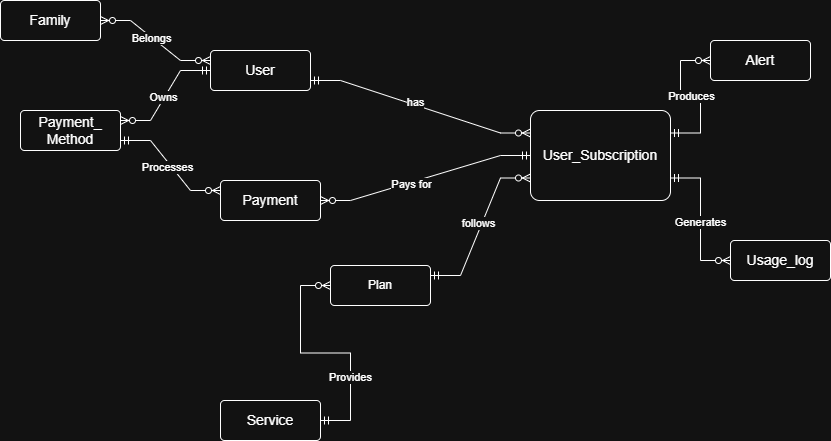

The diagram above was exported from draw.io. Its source (the exported page's mxGraphModel, read from the mxfile embedded in the PNG):
<mxGraphModel dx="988" dy="563" grid="1" gridSize="10" guides="1" tooltips="1" connect="1" arrows="1" fold="1" page="1" pageScale="1" pageWidth="827" pageHeight="1169" math="0" shadow="0">
  <root>
    <mxCell id="0" />
    <mxCell id="1" parent="0" />
    <mxCell id="50AYBMD5lk5FKlTUyDyQ-30" edge="1" parent="1" source="50AYBMD5lk5FKlTUyDyQ-44" style="edgeStyle=entityRelationEdgeStyle;fontSize=12;html=1;endArrow=ERzeroToMany;startArrow=ERmandOne;rounded=0;exitX=1;exitY=0.75;exitDx=0;exitDy=0;entryX=0;entryY=0.25;entryDx=0;entryDy=0;" target="50AYBMD5lk5FKlTUyDyQ-45" value="">
      <mxGeometry height="100" relative="1" width="100" as="geometry">
        <mxPoint x="380.70000000000005" y="581.55" as="sourcePoint" />
        <mxPoint x="600" y="536.6500000000001" as="targetPoint" />
      </mxGeometry>
    </mxCell>
    <mxCell id="50AYBMD5lk5FKlTUyDyQ-60" connectable="0" parent="50AYBMD5lk5FKlTUyDyQ-30" style="edgeLabel;html=1;align=center;verticalAlign=middle;resizable=0;points=[];" value="Processes" vertex="1">
      <mxGeometry relative="1" x="-0.014" y="-4" as="geometry">
        <mxPoint as="offset" />
      </mxGeometry>
    </mxCell>
    <mxCell id="50AYBMD5lk5FKlTUyDyQ-32" edge="1" parent="1" source="50AYBMD5lk5FKlTUyDyQ-42" style="edgeStyle=entityRelationEdgeStyle;fontSize=12;html=1;endArrow=ERzeroToMany;startArrow=ERmandOne;rounded=0;entryX=0;entryY=0.25;entryDx=0;entryDy=0;exitX=1;exitY=0.75;exitDx=0;exitDy=0;" target="50AYBMD5lk5FKlTUyDyQ-46" value="">
      <mxGeometry height="100" relative="1" width="100" as="geometry">
        <mxPoint x="590" y="445" as="sourcePoint" />
        <mxPoint x="810" y="414.04999999999995" as="targetPoint" />
      </mxGeometry>
    </mxCell>
    <mxCell id="50AYBMD5lk5FKlTUyDyQ-61" connectable="0" parent="50AYBMD5lk5FKlTUyDyQ-32" style="edgeLabel;html=1;align=center;verticalAlign=middle;resizable=0;points=[];" value="has" vertex="1">
      <mxGeometry relative="1" x="-0.0631" y="3" as="geometry">
        <mxPoint as="offset" />
      </mxGeometry>
    </mxCell>
    <mxCell id="50AYBMD5lk5FKlTUyDyQ-33" edge="1" parent="1" source="50AYBMD5lk5FKlTUyDyQ-43" style="edgeStyle=entityRelationEdgeStyle;fontSize=12;html=1;endArrow=ERzeroToMany;startArrow=ERmandOne;rounded=0;exitX=1;exitY=0.25;exitDx=0;exitDy=0;entryX=0;entryY=0.75;entryDx=0;entryDy=0;" target="50AYBMD5lk5FKlTUyDyQ-46" value="">
      <mxGeometry height="100" relative="1" width="100" as="geometry">
        <mxPoint x="759.7900000000002" y="586.6999999999999" as="sourcePoint" />
        <mxPoint x="810" y="435" as="targetPoint" />
      </mxGeometry>
    </mxCell>
    <mxCell id="50AYBMD5lk5FKlTUyDyQ-63" connectable="0" parent="50AYBMD5lk5FKlTUyDyQ-33" style="edgeLabel;html=1;align=center;verticalAlign=middle;resizable=0;points=[];" value="follows" vertex="1">
      <mxGeometry relative="1" x="0.0259" y="4" as="geometry">
        <mxPoint as="offset" />
      </mxGeometry>
    </mxCell>
    <mxCell id="50AYBMD5lk5FKlTUyDyQ-34" edge="1" parent="1" source="50AYBMD5lk5FKlTUyDyQ-46" style="edgeStyle=entityRelationEdgeStyle;fontSize=12;html=1;endArrow=ERzeroToMany;startArrow=ERmandOne;rounded=0;entryX=1;entryY=0.5;entryDx=0;entryDy=0;exitX=0;exitY=0.5;exitDx=0;exitDy=0;" target="50AYBMD5lk5FKlTUyDyQ-45" value="">
      <mxGeometry height="100" relative="1" width="100" as="geometry">
        <mxPoint x="800" y="410" as="sourcePoint" />
        <mxPoint x="700.4000000000001" y="546.55" as="targetPoint" />
      </mxGeometry>
    </mxCell>
    <mxCell id="50AYBMD5lk5FKlTUyDyQ-62" connectable="0" parent="50AYBMD5lk5FKlTUyDyQ-34" style="edgeLabel;html=1;align=center;verticalAlign=middle;resizable=0;points=[];" value="Pays for" vertex="1">
      <mxGeometry relative="1" x="0.1465" y="2" as="geometry">
        <mxPoint as="offset" />
      </mxGeometry>
    </mxCell>
    <mxCell id="50AYBMD5lk5FKlTUyDyQ-35" edge="1" parent="1" source="50AYBMD5lk5FKlTUyDyQ-46" style="edgeStyle=entityRelationEdgeStyle;fontSize=12;html=1;endArrow=ERzeroToMany;startArrow=ERmandOne;rounded=0;entryX=0;entryY=0.5;entryDx=0;entryDy=0;exitX=1;exitY=0.25;exitDx=0;exitDy=0;" target="50AYBMD5lk5FKlTUyDyQ-47" value="">
      <mxGeometry height="100" relative="1" width="100" as="geometry">
        <mxPoint x="961.9500000000003" y="413.14999999999986" as="sourcePoint" />
        <mxPoint x="1008.6700000000001" y="267.3499999999999" as="targetPoint" />
      </mxGeometry>
    </mxCell>
    <mxCell id="50AYBMD5lk5FKlTUyDyQ-64" connectable="0" parent="50AYBMD5lk5FKlTUyDyQ-35" style="edgeLabel;html=1;align=center;verticalAlign=middle;resizable=0;points=[];" value="Produces" vertex="1">
      <mxGeometry relative="1" x="-0.0076" y="-1" as="geometry">
        <mxPoint as="offset" />
      </mxGeometry>
    </mxCell>
    <mxCell id="50AYBMD5lk5FKlTUyDyQ-36" edge="1" parent="1" source="50AYBMD5lk5FKlTUyDyQ-46" style="edgeStyle=entityRelationEdgeStyle;fontSize=12;html=1;endArrow=ERzeroToMany;startArrow=ERmandOne;rounded=0;entryX=0;entryY=0.5;entryDx=0;entryDy=0;exitX=1;exitY=0.75;exitDx=0;exitDy=0;" target="50AYBMD5lk5FKlTUyDyQ-48" value="">
      <mxGeometry height="100" relative="1" width="100" as="geometry">
        <mxPoint x="960" y="435" as="sourcePoint" />
        <mxPoint x="1220" y="310" as="targetPoint" />
      </mxGeometry>
    </mxCell>
    <mxCell id="50AYBMD5lk5FKlTUyDyQ-65" connectable="0" parent="50AYBMD5lk5FKlTUyDyQ-36" style="edgeLabel;html=1;align=center;verticalAlign=middle;resizable=0;points=[];" value="Generates" vertex="1">
      <mxGeometry relative="1" x="0.0407" y="-1" as="geometry">
        <mxPoint as="offset" />
      </mxGeometry>
    </mxCell>
    <mxCell id="50AYBMD5lk5FKlTUyDyQ-37" edge="1" parent="1" source="50AYBMD5lk5FKlTUyDyQ-42" style="edgeStyle=entityRelationEdgeStyle;fontSize=12;html=1;endArrow=ERzeroToMany;startArrow=ERmandOne;rounded=0;entryX=1;entryY=0.25;entryDx=0;entryDy=0;exitX=0;exitY=0.5;exitDx=0;exitDy=0;" target="50AYBMD5lk5FKlTUyDyQ-44" value="">
      <mxGeometry height="100" relative="1" width="100" as="geometry">
        <mxPoint x="520" y="457.5" as="sourcePoint" />
        <mxPoint x="379.79999999999995" y="565.7499999999998" as="targetPoint" />
      </mxGeometry>
    </mxCell>
    <mxCell id="50AYBMD5lk5FKlTUyDyQ-56" connectable="0" parent="50AYBMD5lk5FKlTUyDyQ-37" style="edgeLabel;html=1;align=center;verticalAlign=middle;resizable=0;points=[];" value="Owns" vertex="1">
      <mxGeometry relative="1" x="0.0338" y="-1" as="geometry">
        <mxPoint x="-1" as="offset" />
      </mxGeometry>
    </mxCell>
    <mxCell id="50AYBMD5lk5FKlTUyDyQ-39" parent="1" style="rounded=1;arcSize=10;whiteSpace=wrap;html=1;align=center;" value="&lt;span style=&quot;font-size: 14px;&quot;&gt;Family&lt;/span&gt;" vertex="1">
      <mxGeometry height="40" width="100" x="180" y="280" as="geometry" />
    </mxCell>
    <mxCell id="50AYBMD5lk5FKlTUyDyQ-42" parent="1" style="rounded=1;arcSize=10;whiteSpace=wrap;html=1;align=center;" value="&lt;span style=&quot;font-size: 14px;&quot;&gt;User&lt;/span&gt;" vertex="1">
      <mxGeometry height="40" width="100" x="390" y="330" as="geometry" />
    </mxCell>
    <mxCell id="50AYBMD5lk5FKlTUyDyQ-43" parent="1" style="rounded=1;arcSize=10;whiteSpace=wrap;html=1;align=center;" value="Plan" vertex="1">
      <mxGeometry height="40" width="100" x="510" y="545" as="geometry" />
    </mxCell>
    <mxCell id="50AYBMD5lk5FKlTUyDyQ-44" parent="1" style="rounded=1;arcSize=10;whiteSpace=wrap;html=1;align=center;" value="&lt;span style=&quot;font-size: 14px;&quot;&gt;Payment_&lt;/span&gt;&lt;div style=&quot;font-size: 14px;&quot;&gt;Method&lt;/div&gt;" vertex="1">
      <mxGeometry height="40" width="100" x="200" y="390" as="geometry" />
    </mxCell>
    <mxCell id="50AYBMD5lk5FKlTUyDyQ-45" parent="1" style="rounded=1;arcSize=10;whiteSpace=wrap;html=1;align=center;" value="&lt;span style=&quot;font-size: 14px;&quot;&gt;Payment&lt;/span&gt;" vertex="1">
      <mxGeometry height="40" width="100" x="400" y="460" as="geometry" />
    </mxCell>
    <mxCell id="50AYBMD5lk5FKlTUyDyQ-46" parent="1" style="rounded=1;arcSize=10;whiteSpace=wrap;html=1;align=center;" value="&lt;span style=&quot;font-size: 14px;&quot;&gt;User_Subscription&lt;/span&gt;" vertex="1">
      <mxGeometry height="90" width="140" x="710" y="390" as="geometry" />
    </mxCell>
    <mxCell id="50AYBMD5lk5FKlTUyDyQ-47" parent="1" style="rounded=1;arcSize=10;whiteSpace=wrap;html=1;align=center;" value="&lt;span style=&quot;font-size: 14px;&quot;&gt;Alert&lt;/span&gt;" vertex="1">
      <mxGeometry height="40" width="100" x="890" y="320" as="geometry" />
    </mxCell>
    <mxCell id="50AYBMD5lk5FKlTUyDyQ-48" parent="1" style="rounded=1;arcSize=10;whiteSpace=wrap;html=1;align=center;" value="&lt;span style=&quot;font-size: 14px;&quot;&gt;Usage_log&lt;/span&gt;" vertex="1">
      <mxGeometry height="40" width="100" x="910" y="520" as="geometry" />
    </mxCell>
    <mxCell id="50AYBMD5lk5FKlTUyDyQ-49" parent="1" style="rounded=1;arcSize=10;whiteSpace=wrap;html=1;align=center;" value="&lt;span style=&quot;font-size: 14px;&quot;&gt;Service&lt;/span&gt;" vertex="1">
      <mxGeometry height="40" width="100" x="400" y="680" as="geometry" />
    </mxCell>
    <mxCell id="50AYBMD5lk5FKlTUyDyQ-50" edge="1" parent="1" source="50AYBMD5lk5FKlTUyDyQ-49" style="edgeStyle=entityRelationEdgeStyle;fontSize=12;html=1;endArrow=ERzeroToMany;startArrow=ERmandOne;rounded=0;exitX=1;exitY=0.5;exitDx=0;exitDy=0;entryX=0;entryY=0.5;entryDx=0;entryDy=0;" target="50AYBMD5lk5FKlTUyDyQ-43" value="">
      <mxGeometry height="100" relative="1" width="100" as="geometry">
        <mxPoint x="580" y="790" as="sourcePoint" />
        <mxPoint x="680" y="690" as="targetPoint" />
      </mxGeometry>
    </mxCell>
    <mxCell id="50AYBMD5lk5FKlTUyDyQ-66" connectable="0" parent="50AYBMD5lk5FKlTUyDyQ-50" style="edgeLabel;html=1;align=center;verticalAlign=middle;resizable=0;points=[];" value="Provides" vertex="1">
      <mxGeometry relative="1" x="-0.3943" y="1" as="geometry">
        <mxPoint as="offset" />
      </mxGeometry>
    </mxCell>
    <mxCell id="50AYBMD5lk5FKlTUyDyQ-58" edge="1" parent="1" source="50AYBMD5lk5FKlTUyDyQ-39" style="edgeStyle=entityRelationEdgeStyle;fontSize=12;html=1;endArrow=ERzeroToMany;endFill=1;startArrow=ERzeroToMany;rounded=0;entryX=0;entryY=0.25;entryDx=0;entryDy=0;exitX=1;exitY=0.5;exitDx=0;exitDy=0;" target="50AYBMD5lk5FKlTUyDyQ-42" value="">
      <mxGeometry height="100" relative="1" width="100" as="geometry">
        <mxPoint x="260" y="380" as="sourcePoint" />
        <mxPoint x="360" y="280" as="targetPoint" />
      </mxGeometry>
    </mxCell>
    <mxCell id="50AYBMD5lk5FKlTUyDyQ-59" connectable="0" parent="50AYBMD5lk5FKlTUyDyQ-58" style="edgeLabel;html=1;align=center;verticalAlign=middle;resizable=0;points=[];" value="Belongs" vertex="1">
      <mxGeometry relative="1" x="-0.0887" y="-1" as="geometry">
        <mxPoint as="offset" />
      </mxGeometry>
    </mxCell>
  </root>
</mxGraphModel>